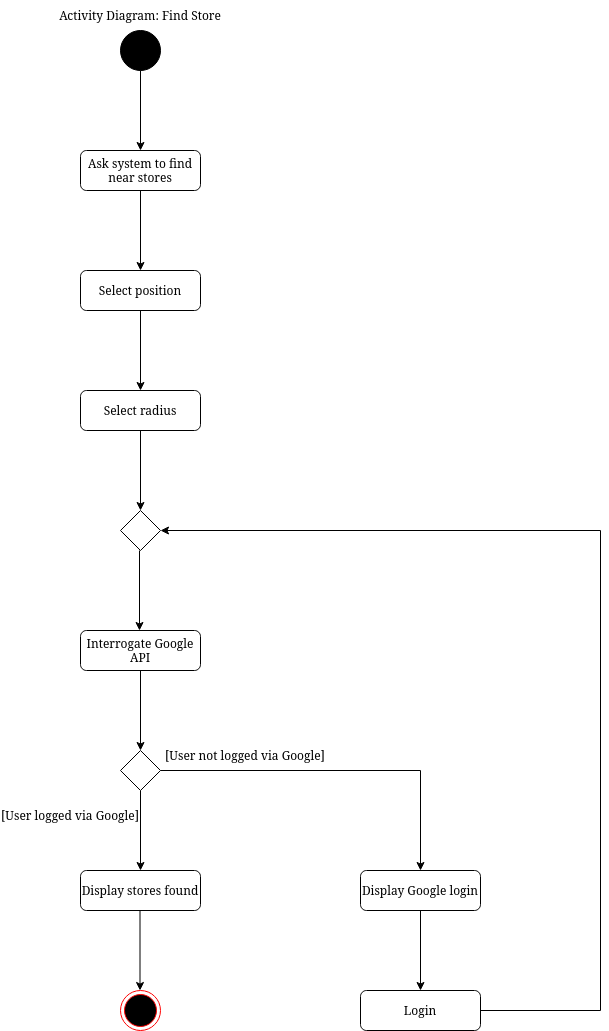

The diagram above was exported from draw.io. Its source (the exported page's mxGraphModel, read from the mxfile embedded in the PNG):
<mxGraphModel dx="1422" dy="725" grid="1" gridSize="10" guides="1" tooltips="1" connect="1" arrows="1" fold="1" page="1" pageScale="1" pageWidth="827" pageHeight="1169" math="0" shadow="0">
  <root>
    <mxCell id="0" />
    <mxCell id="1" parent="0" />
    <mxCell id="qpgU4lDDgEx0uPsYowJe-1" value="" style="ellipse;whiteSpace=wrap;html=1;aspect=fixed;fillColor=#000000;" parent="1" vertex="1">
      <mxGeometry x="400" y="40" width="40" height="40" as="geometry" />
    </mxCell>
    <mxCell id="qpgU4lDDgEx0uPsYowJe-2" value="&lt;div&gt;Activity Diagram: Find Store&lt;/div&gt;" style="text;html=1;strokeColor=none;fillColor=none;align=center;verticalAlign=middle;whiteSpace=wrap;rounded=0;" parent="1" vertex="1">
      <mxGeometry x="330" y="10" width="180" height="30" as="geometry" />
    </mxCell>
    <mxCell id="qpgU4lDDgEx0uPsYowJe-3" value="" style="endArrow=classic;html=1;rounded=0;exitX=0.5;exitY=1;exitDx=0;exitDy=0;" parent="1" source="qpgU4lDDgEx0uPsYowJe-1" edge="1">
      <mxGeometry width="50" height="50" relative="1" as="geometry">
        <mxPoint x="430" y="270" as="sourcePoint" />
        <mxPoint x="420" y="160" as="targetPoint" />
      </mxGeometry>
    </mxCell>
    <mxCell id="qpgU4lDDgEx0uPsYowJe-4" value="Select position" style="rounded=1;whiteSpace=wrap;html=1;" parent="1" vertex="1">
      <mxGeometry x="360" y="280" width="120" height="40" as="geometry" />
    </mxCell>
    <mxCell id="qpgU4lDDgEx0uPsYowJe-5" value="" style="endArrow=classic;html=1;rounded=0;exitX=0.5;exitY=1;exitDx=0;exitDy=0;" parent="1" source="qpgU4lDDgEx0uPsYowJe-4" edge="1">
      <mxGeometry width="50" height="50" relative="1" as="geometry">
        <mxPoint x="430" y="400" as="sourcePoint" />
        <mxPoint x="420" y="400" as="targetPoint" />
      </mxGeometry>
    </mxCell>
    <mxCell id="qpgU4lDDgEx0uPsYowJe-20" value="Interrogate Google API" style="rounded=1;whiteSpace=wrap;html=1;" parent="1" vertex="1">
      <mxGeometry x="360" y="640" width="120" height="40" as="geometry" />
    </mxCell>
    <mxCell id="qpgU4lDDgEx0uPsYowJe-21" value="" style="endArrow=classic;html=1;rounded=0;exitX=0.5;exitY=1;exitDx=0;exitDy=0;" parent="1" source="qpgU4lDDgEx0uPsYowJe-20" edge="1">
      <mxGeometry width="50" height="50" relative="1" as="geometry">
        <mxPoint x="430" y="760" as="sourcePoint" />
        <mxPoint x="420" y="760" as="targetPoint" />
      </mxGeometry>
    </mxCell>
    <mxCell id="qpgU4lDDgEx0uPsYowJe-22" value="Display stores found" style="rounded=1;whiteSpace=wrap;html=1;" parent="1" vertex="1">
      <mxGeometry x="360" y="880" width="120" height="40" as="geometry" />
    </mxCell>
    <mxCell id="qpgU4lDDgEx0uPsYowJe-23" value="" style="endArrow=classic;html=1;rounded=0;exitX=0.5;exitY=1;exitDx=0;exitDy=0;entryX=0.5;entryY=0;entryDx=0;entryDy=0;" parent="1" source="qpgU4lDDgEx0uPsYowJe-24" target="qpgU4lDDgEx0uPsYowJe-22" edge="1">
      <mxGeometry width="50" height="50" relative="1" as="geometry">
        <mxPoint x="430" y="880" as="sourcePoint" />
        <mxPoint x="370" y="820" as="targetPoint" />
      </mxGeometry>
    </mxCell>
    <mxCell id="qpgU4lDDgEx0uPsYowJe-24" value="" style="rhombus;whiteSpace=wrap;html=1;" parent="1" vertex="1">
      <mxGeometry x="400" y="760" width="40" height="40" as="geometry" />
    </mxCell>
    <mxCell id="qpgU4lDDgEx0uPsYowJe-25" value="" style="endArrow=classic;html=1;rounded=0;exitX=0.5;exitY=1;exitDx=0;exitDy=0;" parent="1" edge="1">
      <mxGeometry width="50" height="50" relative="1" as="geometry">
        <mxPoint x="419.5" y="920" as="sourcePoint" />
        <mxPoint x="419.5" y="1000" as="targetPoint" />
      </mxGeometry>
    </mxCell>
    <mxCell id="qpgU4lDDgEx0uPsYowJe-26" value="" style="ellipse;html=1;shape=endState;fillColor=#000000;strokeColor=#ff0000;" parent="1" vertex="1">
      <mxGeometry x="400" y="1000" width="40" height="40" as="geometry" />
    </mxCell>
    <mxCell id="qpgU4lDDgEx0uPsYowJe-27" value="" style="endArrow=classic;html=1;rounded=0;exitX=1;exitY=0.5;exitDx=0;exitDy=0;entryX=0.5;entryY=0;entryDx=0;entryDy=0;" parent="1" source="qpgU4lDDgEx0uPsYowJe-24" target="qpgU4lDDgEx0uPsYowJe-28" edge="1">
      <mxGeometry width="50" height="50" relative="1" as="geometry">
        <mxPoint x="560" y="970" as="sourcePoint" />
        <mxPoint x="700" y="850" as="targetPoint" />
        <Array as="points">
          <mxPoint x="700" y="780" />
        </Array>
      </mxGeometry>
    </mxCell>
    <mxCell id="qpgU4lDDgEx0uPsYowJe-28" value="Display Google login" style="rounded=1;whiteSpace=wrap;html=1;" parent="1" vertex="1">
      <mxGeometry x="640" y="880" width="120" height="40" as="geometry" />
    </mxCell>
    <mxCell id="qpgU4lDDgEx0uPsYowJe-29" value="" style="endArrow=classic;html=1;rounded=0;exitX=0.5;exitY=1;exitDx=0;exitDy=0;" parent="1" source="qpgU4lDDgEx0uPsYowJe-28" edge="1">
      <mxGeometry width="50" height="50" relative="1" as="geometry">
        <mxPoint x="690" y="1000" as="sourcePoint" />
        <mxPoint x="700" y="1000" as="targetPoint" />
      </mxGeometry>
    </mxCell>
    <mxCell id="qpgU4lDDgEx0uPsYowJe-30" value="Login" style="rounded=1;whiteSpace=wrap;html=1;" parent="1" vertex="1">
      <mxGeometry x="640" y="1000" width="120" height="40" as="geometry" />
    </mxCell>
    <mxCell id="qpgU4lDDgEx0uPsYowJe-31" value="" style="endArrow=classic;html=1;rounded=0;exitX=1;exitY=0.5;exitDx=0;exitDy=0;" parent="1" source="qpgU4lDDgEx0uPsYowJe-30" edge="1">
      <mxGeometry width="50" height="50" relative="1" as="geometry">
        <mxPoint x="490" y="670" as="sourcePoint" />
        <mxPoint x="440" y="540" as="targetPoint" />
        <Array as="points">
          <mxPoint x="880" y="1020" />
          <mxPoint x="880" y="540" />
        </Array>
      </mxGeometry>
    </mxCell>
    <mxCell id="qpgU4lDDgEx0uPsYowJe-32" value="&lt;div&gt;Select radius&lt;/div&gt;" style="rounded=1;whiteSpace=wrap;html=1;" parent="1" vertex="1">
      <mxGeometry x="360" y="400" width="120" height="40" as="geometry" />
    </mxCell>
    <mxCell id="qpgU4lDDgEx0uPsYowJe-33" value="" style="endArrow=classic;html=1;rounded=0;exitX=0.5;exitY=1;exitDx=0;exitDy=0;" parent="1" source="qpgU4lDDgEx0uPsYowJe-32" edge="1">
      <mxGeometry width="50" height="50" relative="1" as="geometry">
        <mxPoint x="430" y="520" as="sourcePoint" />
        <mxPoint x="420" y="520" as="targetPoint" />
      </mxGeometry>
    </mxCell>
    <mxCell id="qpgU4lDDgEx0uPsYowJe-34" value="[User not logged via Google]" style="text;html=1;strokeColor=none;fillColor=none;align=center;verticalAlign=middle;whiteSpace=wrap;rounded=0;" parent="1" vertex="1">
      <mxGeometry x="440" y="750" width="170" height="30" as="geometry" />
    </mxCell>
    <mxCell id="qpgU4lDDgEx0uPsYowJe-35" value="&lt;div&gt;[User logged via Google]&lt;/div&gt;" style="text;html=1;strokeColor=none;fillColor=none;align=center;verticalAlign=middle;whiteSpace=wrap;rounded=0;" parent="1" vertex="1">
      <mxGeometry x="280" y="810" width="140" height="30" as="geometry" />
    </mxCell>
    <mxCell id="qpgU4lDDgEx0uPsYowJe-37" value="Ask system to find near stores" style="rounded=1;whiteSpace=wrap;html=1;" parent="1" vertex="1">
      <mxGeometry x="360" y="160" width="120" height="40" as="geometry" />
    </mxCell>
    <mxCell id="qpgU4lDDgEx0uPsYowJe-38" value="" style="endArrow=classic;html=1;rounded=0;exitX=0.5;exitY=1;exitDx=0;exitDy=0;" parent="1" source="qpgU4lDDgEx0uPsYowJe-37" edge="1">
      <mxGeometry width="50" height="50" relative="1" as="geometry">
        <mxPoint x="430" y="280" as="sourcePoint" />
        <mxPoint x="420" y="280" as="targetPoint" />
      </mxGeometry>
    </mxCell>
    <mxCell id="HzBj2-knQIaGrgflpxcg-1" value="" style="rhombus;whiteSpace=wrap;html=1;" vertex="1" parent="1">
      <mxGeometry x="400" y="520" width="40" height="40" as="geometry" />
    </mxCell>
    <mxCell id="HzBj2-knQIaGrgflpxcg-2" value="" style="endArrow=classic;html=1;rounded=0;exitX=0.5;exitY=1;exitDx=0;exitDy=0;" edge="1" parent="1">
      <mxGeometry width="50" height="50" relative="1" as="geometry">
        <mxPoint x="419" y="560" as="sourcePoint" />
        <mxPoint x="419" y="640" as="targetPoint" />
      </mxGeometry>
    </mxCell>
  </root>
</mxGraphModel>